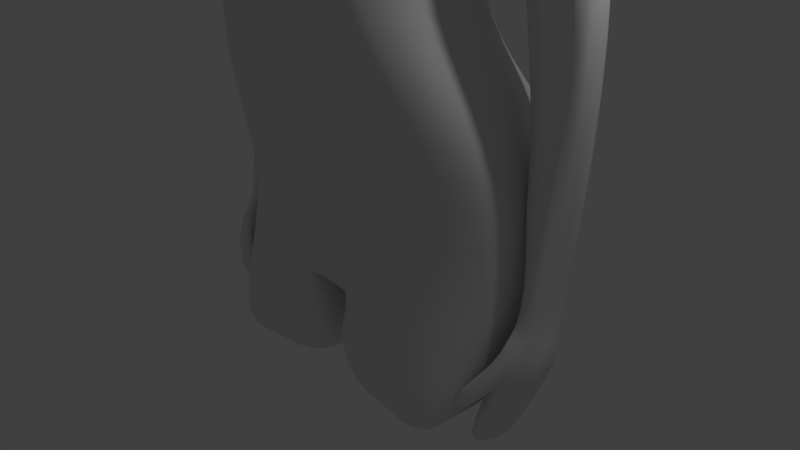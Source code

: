 # Source: female.blend  (saved by Blender 2.79.0; exported with 4.5.12 LTS)
import bpy
from mathutils import Matrix  # noqa: F401  (used for matrix-valued properties, if any)

bpy.ops.wm.read_factory_settings(use_empty=True)
scene = bpy.context.scene
scene.name = 'Scene'

# ---- collections
col_collection_1 = bpy.data.collections.new('Collection 1'); scene.collection.children.link(col_collection_1)

# ---- materials (node trees are filled in below, after node groups)
mat_material = bpy.data.materials.new('Material')
mat_material.alpha_threshold = 0.0
mat_material.roughness = 0.5
mat_material.line_color = (0.0, 0.0, 0.0, 1.0)

# ---- material node trees

# ---- world
world_world = bpy.data.worlds.new('World'); scene.world = world_world
world_world.color = (0.05088, 0.05088, 0.05088)
world_world.use_sun_shadow = False
world_world.sun_shadow_jitter_overblur = 0.0
world_world.cycles.sampling_method = 'MANUAL'

# ---- cameras
cam_camera = bpy.data.cameras.new('Camera')
cam_camera.clip_end = 100.0
cam_camera.lens = 35.0
cam_camera.sensor_width = 32.0
cam_camera.sensor_height = 18.0
cam_camera.ortho_scale = 7.314
cam_camera.dof.focus_distance = 0.0

# ---- lights
light_lamp = bpy.data.lights.new('Lamp', 'POINT')
light_lamp.transmission_factor = 0.0
light_lamp.cutoff_distance = 30.0
light_lamp.energy = 100.0
light_lamp.shadow_buffer_clip_start = 1.001
light_lamp.shadow_soft_size = 0.1
light_lamp.shadow_maximum_resolution = 0.006
light_lamp.use_absolute_resolution = True

# ---- meshes
me_cube = bpy.data.meshes.new('Cube')
me_cube.from_pydata([(0.4925, 0.57, -0.4813), (0.2544, -0.718, -1.008), (0.4646, 0.6615, 0.6922), (0.4501, -0.6185, 0.7206), (0.5516, -0.002125, -0.5378), (0.0, 0.6664, -0.56), (0.546, 0.7544, 0.05436), (0.0, -0.9415, -1.12), (0.5368, 0.0449, 0.807), (0.0, 0.7074, 0.7764), (0.0, -0.7087, 0.8124), (0.0, 0.9573, 0.01017), (0.7523, -2.98e-07, 0.0), (0.0, 0.05412, 0.997), (1.429, 0.4362, -2.554), (1.956, 0.5127, -2.021), (1.783, -0.2324, -2.177), (2.081, 0.1899, -1.979), (0.0, 1.05, -2.376), (0.0, -0.7796, -2.405), (0.7079, 0.5712, -1.841), (1.365, -0.2905, -2.741), (1.472, 0.1169, -2.55), (0.0, 0.996, -3.049), (0.0, -0.8667, -3.049), (1.469, 0.6206, -6.286), (0.7079, 0.1109, -1.679), (0.0, 0.8626, -1.984), (0.7079, -0.3485, -2.062), (0.0, -0.6402, -1.987), (0.3215, 0.3134, -1.095), (0.2803, -0.2755, -1.24), (0.4063, 0.0008574, -1.041), (0.0, 0.4621, -1.104), (0.0, -0.3311, -1.24), (0.3883, 0.4989, -1.442), (0.4063, -0.03512, -1.481), (0.0, 0.7373, -1.528), (0.2803, -0.3311, -1.46), (0.0, -0.3311, -1.46), (0.3668, -0.1027, -0.8983), (0.1911, -0.5172, -1.026), (0.0, -0.5728, -1.049), (0.3299, 0.3946, -0.8536), (0.0, 0.5415, -0.8489), (0.5394, 0.6636, -0.3), (0.4574, -0.7494, -0.5127), (0.0, 0.7864, -0.35), (0.0, -1.032, -0.5481), (0.6808, -0.03883, -0.3361), (0.4973, -0.1777, -0.6723), (0.5397, 0.3122, -0.5012), (0.5355, 0.3948, 0.7807), (0.6959, 0.4314, 0.05529), (0.0, 0.4004, 0.9593), (2.054, 0.3437, -1.991), (1.453, 0.2554, -2.518), (0.0, 0.8887, -6.128), (0.7079, 0.3691, -1.67), (0.3636, 0.194, -1.068), (0.4058, 0.3295, -1.481), (0.3565, 0.1276, -0.8725), (0.6186, 0.3639, -0.3132), (0.5466, 0.7523, 0.4028), (0.5096, -0.7033, 0.407), (0.0, 0.9504, 0.3874), (0.0, -0.9338, 0.4394), (0.7163, 0.04489, 0.4578), (0.6915, 0.4285, 0.4438), (0.4675, -0.4851, -0.8148), (0.3369, -0.7654, -0.9601), (0.5189, -0.2389, 0.7981), (0.485, -0.4654, 0.7615), (0.7045, -0.291, 0.002099), (0.6476, -0.5656, -0.01315), (0.0, -0.2467, 0.9844), (0.0, -0.5025, 0.922), (2.07, 0.05552, -1.997), (2.001, -0.04637, -2.083), (1.492, 0.0004655, -2.52), (1.455, -0.1181, -2.594), (1.589, 0.1099, -6.15), (1.589, -0.4678, -6.15), (0.7079, -0.1948, -1.947), (0.7079, -0.1063, -1.85), (0.353, -0.1099, -1.115), (0.3336, -0.2269, -1.166), (0.3336, -0.2236, -1.46), (0.353, -0.1426, -1.481), (0.285, -0.3778, -1.004), (0.3547, -0.2682, -0.9735), (0.6647, -0.3338, -0.3985), (0.6306, -0.6287, -0.4609), (0.6633, -0.2483, 0.4378), (0.601, -0.5031, 0.4186), (0.5059, 0.7156, 0.5632), (0.4922, -0.6743, 0.5944), (0.0, 0.8683, 0.5784), (0.0, -0.8478, 0.6441), (0.6469, 0.04833, 0.6503), (0.6278, 0.4113, 0.6246), (0.625, -0.2465, 0.6428), (0.5723, -0.489, 0.6151), (0.0, -0.979, 0.2457), (0.7664, -3.576e-07, 0.25), (0.7139, 0.4338, 0.251), (0.5587, 0.761, 0.2305), (0.4883, -0.7548, 0.1079), (0.0, 0.974, 0.1973), (0.6875, -0.2738, 0.2254), (0.6215, -0.5369, 0.2083), (0.5509, 0.7199, -0.1216), (0.4967, -0.7997, -0.2639), (0.0, 0.887, -0.1691), (0.04083, -0.9958, -0.03164), (0.7084, -0.01941, -0.1681), (0.7006, 0.4182, -0.1189), (0.6905, -0.312, -0.2027), (0.6644, -0.4773, -0.2261), (0.0, -0.963, -0.8393), (0.4908, -0.05423, -0.7186), (0.367, 0.4297, -0.6217), (0.0, 0.5289, -0.6776), (0.3739, -0.8734, -0.7712), (0.5749, -0.1082, -0.5042), (0.439, 0.2245, -0.6834), (0.6067, -0.4094, -0.6067), (0.5211, -0.7236, -0.7189), (0.3519, 0.6307, -0.4963), (0.1759, 0.6485, -0.5282), (0.2016, -0.8858, -1.108), (0.04957, -0.9572, -1.119), (0.3349, 0.6935, 0.7199), (0.1767, 0.7088, 0.7521), (0.3376, -0.6591, 0.7594), (0.1815, -0.6944, 0.7959), (0.3552, 0.8857, 0.03776), (0.1776, 0.9429, 0.01888), (0.4421, -0.7189, 0.01787), (0.1839, 0.04803, 0.9692), (0.3794, 0.04514, 0.9056), (1.724, 0.6194, -2.07), (1.248, 0.7861, -2.312), (1.311, -0.4755, -2.339), (1.085, -0.5991, -2.514), (1.376, 0.7166, -2.468), (0.8522, 1.026, -2.889), (1.099, -0.5682, -2.889), (0.8522, -0.8667, -2.889), (0.0, -0.9838, -7.517), (1.818, 0.1243, -7.517), (0.4632, 0.6231, -1.99), (0.2421, 0.9405, -1.925), (0.2333, -0.6328, -1.987), (0.4559, -0.453, -2.022), (0.2433, 0.3414, -1.065), (0.1155, 0.392, -1.102), (0.2031, -0.3311, -1.24), (0.1259, -0.3311, -1.24), (0.3099, 0.6372, -1.485), (0.1802, 0.7063, -1.519), (0.1259, -0.3311, -1.46), (0.2031, -0.3311, -1.46), (0.2705, 0.4381, -0.8474), (0.1596, 0.4981, -0.8481), (0.154, -0.5728, -1.049), (0.1596, -0.4903, -1.023), (0.2944, -0.9625, -0.537), (0.1494, -1.01, -0.5449), (0.3949, 0.7641, -0.3102), (0.1975, 0.7752, -0.3301), (1.589, -0.2907, -6.15), (1.589, -0.1655, -6.15), (0.1979, 0.401, 0.9253), (0.3775, 0.3972, 0.864), (0.3629, -0.841, 0.4147), (0.184, -0.9016, 0.4293), (0.3571, 0.8696, 0.3908), (0.1788, 0.9212, 0.3885), (1.091, -0.5064, -7.517), (1.589, 0.4306, -6.15), (0.8685, -0.5763, -7.517), (0.0, -0.8901, -6.15), (0.1943, -0.2468, 0.9556), (0.3675, -0.2413, 0.8943), (0.1854, -0.4943, 0.8971), (0.3484, -0.4758, 0.8442), (0.3321, 0.8118, 0.558), (0.1663, 0.8491, 0.5686), (0.3557, -0.7695, 0.6081), (0.1731, -0.8241, 0.6315), (0.383, -0.9149, 0.1809), (0.1618, -0.9713, 0.1817), (0.3609, 0.8881, 0.2155), (0.1805, 0.9421, 0.2044), (0.3751, 0.8317, -0.1362), (0.1875, 0.8659, -0.1556), (0.2908, -0.9131, -0.2751), (0.17, -0.9994, -0.2778), (0.2499, -0.9151, -0.827), (0.1254, -0.9502, -0.8366), (0.3013, 0.4749, -0.6254), (0.175, 0.5019, -0.6515), (0.0, -0.9838, -0.9932), (0.5503, -0.6237, -0.0195), (0.5465, -0.689, -0.4868), (0.5031, -0.7665, 0.2527), (0.0, -0.9829, 0.3322), (0.5723, -0.7087, -0.2507), (0.4458, -0.8179, -0.7488), (0.2521, -0.9166, -0.9599), (0.1314, -0.9741, -1.0), (0.3729, -0.891, 0.3091), (0.1877, -0.9575, 0.3218), (0.1046, -0.8581, -0.02382), (0.0, -1.032, -0.4481), (0.1216, -1.044, -0.4595), (0.1223, -0.9928, -0.2617), (0.0, -1.039, 0.005741), (0.0, -1.016, 0.1475), (0.0, -1.065, -0.1098), (0.06436, -0.9908, 0.126), (0.06041, -1.016, -0.1254), (0.0, -1.149, -0.228), (0.1331, -0.9689, 0.1539), (0.08012, -1.183, -0.4026), (0.04674, -1.138, -0.2905), (0.0, -0.9751, -0.9621), (0.3583, -0.856, -0.5248), (0.2975, -0.8733, -0.8841), (0.1597, -0.9748, -0.4114), (0.13, -0.9656, -0.9601), (0.1487, -0.9977, -0.3465), (0.0, -1.185, -0.2659), (0.05519, -1.159, -0.2924), (0.06026, -1.027, -0.4763), (0.0, -1.051, -0.4797), (0.05505, -1.203, -0.4041), (0.0, -1.217, -0.3302), (0.0, -1.233, -0.4213), (0.06781, -1.192, -0.3624), (0.0, -1.009, 0.1868), (0.08348, -1.033, -0.2767), (0.1095, -1.147, -0.4124), (0.08, -0.9276, -0.03317), (0.09742, -0.9592, -0.08005), (0.02908, -1.161, -0.4388), (0.0, -1.137, -0.4697), (0.1151, -1.07, -0.3006), (0.08849, -1.133, -0.3099), (0.1288, -1.096, -0.382), (0.1453, -1.03, -0.4131), (0.1433, -1.015, -0.3661), (0.09873, -1.153, -0.3404), (0.1, -1.16, -0.3852), (0.1355, -1.009, -0.3144), (0.1347, -1.084, -0.3542), (0.08412, -1.08, -0.3152), (0.1125, -0.9867, -0.3133), (0.02588, -0.9708, -0.321), (0.01088, -1.081, -0.2853), (0.6946, -0.02912, -0.2521), (0.6596, 0.391, -0.2161), (0.6843, -0.3229, -0.3006), (0.6257, -0.6166, -0.3491), (0.5452, 0.6918, -0.2108), (0.4721, -0.7811, -0.3883), (5.96e-08, 0.8435, -0.2596), (0.2519, -0.9628, -0.2765), (0.385, 0.8047, -0.2232), (0.1925, 0.8274, -0.2429), (0.5886, -0.6989, -0.3687), (0.1264, -0.9187, -0.132), (0.0, -1.094, -0.1553), (0.05139, -1.077, -0.2079), (0.1034, -0.9743, -0.1784), (0.4225, -0.817, -0.1684), (0.4497, -0.8013, 0.06508), (0.1655, -0.8692, -0.06925), (0.3508, -0.8685, 0.1041), (0.2234, -0.916, 0.1098), (0.3195, -0.8659, -0.1494), (0.4022, -0.8172, 0.06056), (0.1668, -0.7965, -0.03572), (0.1143, -0.8096, -0.03988), (0.357, -0.8247, -0.03343), (0.2903, -0.8763, 0.07952), (0.1829, -0.849, 0.02828), (0.2579, -0.8693, -0.04758), (0.4901, -0.6627, -0.008478), (0.4133, -0.8155, 0.05696), (0.3978, -0.8101, -0.1151), (0.2964, -0.8484, -0.1087), (0.3151, -0.8825, 0.08675), (0.1969, -0.8776, 0.08335), (0.09935, -0.8656, -0.01975), (0.1768, -0.8284, -0.0532), (0.4351, -0.7097, 0.01906), (0.3477, -0.7787, 0.03931), (0.1702, -0.8055, -0.0008689), (0.1331, -0.8058, -0.03439), (0.3879, -0.8258, -0.03169), (0.2577, -0.8334, 0.05531), (0.1726, -0.8167, 0.03476), (0.2521, -0.8802, -0.02473), (0.4134, -0.7345, -0.001096), (0.3437, -0.7775, 0.03098), (0.1773, -0.7996, -0.02532), (0.1504, -0.8048, -0.03199), (0.3439, -0.6995, -0.02675), (0.3465, -0.7117, 0.04112), (0.3411, -0.7653, -0.03689), (0.3999, -0.6687, 0.00905), (0.2557, -0.8229, 0.0459), (0.1805, -0.8161, 0.02725), (0.2514, -0.8035, -0.04392), (0.3997, -0.7145, -0.001096), (0.3437, -0.7575, 0.03098), (0.1773, -0.7796, -0.02532), (0.1453, -0.783, -0.02038), (0.1801, -0.7846, 0.004507), (0.1363, -0.7833, -0.01808), (0.3411, -0.7453, -0.03689), (0.2557, -0.8029, 0.0459), (0.1812, -0.7961, 0.03582), (0.2514, -0.7835, -0.04392), (0.1828, -0.7388, 0.01465), (0.1801, -0.7337, -0.01517), (0.2584, -0.757, 0.05605), (0.1839, -0.7503, 0.04596), (0.2542, -0.7377, -0.03378), (0.395, -0.7391, 0.0829), (0.3854, -0.8079, -0.07845), (0.2849, -0.8525, -0.07332), (0.1836, -0.7871, 0.1001), (0.17, -0.813, -0.0386), (0.4232, -0.6822, -0.002968), (0.2972, -0.8059, 0.1081), (0.09826, -0.8383, -0.01704), (0.3947, -0.8263, -0.02799), (0.1834, -0.7993, -0.01231), (0.2835, -0.8766, -0.03557), (0.1237, -0.8077, -0.03713), (0.4487, -0.6983, 0.01963), (0.392, -0.8003, 0.05137), (0.2837, -0.8663, 0.06181), (0.186, -0.8313, 0.03787), (0.2859, -0.6453, -0.04501), (0.2859, -0.6865, -0.08629), (0.2859, -0.7137, -0.09756), (0.2859, -0.7429, -0.1014), (0.2859, -0.7721, -0.09756), (0.2859, -0.7993, -0.08629), (0.2859, -0.8227, -0.06837), (0.2859, -0.8406, -0.04501), (0.2859, -0.8519, -0.0178), (0.2859, -0.8557, 0.01139), (0.3005, -0.634, -0.01389), (0.3141, -0.6453, -0.03745), (0.3258, -0.6632, -0.05768), (0.3347, -0.6865, -0.07321), (0.3404, -0.7137, -0.08296), (0.3423, -0.7429, -0.08629), (0.3404, -0.7721, -0.08296), (0.3347, -0.7993, -0.07321), (0.3258, -0.8227, -0.05768), (0.3141, -0.8406, -0.03745), (0.3005, -0.8519, -0.01389), (0.3112, -0.634, -0.003204), (0.3347, -0.6453, -0.01681), (0.3549, -0.6632, -0.02849), (0.3705, -0.6865, -0.03745), (0.3802, -0.7137, -0.04308), (0.3836, -0.7429, -0.04501), (0.3802, -0.7721, -0.04308), (0.3705, -0.7993, -0.03745), (0.3549, -0.8227, -0.02849), (0.3347, -0.8406, -0.01681), (0.3112, -0.8519, -0.003204), (0.3151, -0.634, 0.01139), (0.3423, -0.6453, 0.01139), (0.3656, -0.6632, 0.01139), (0.3836, -0.6865, 0.01139), (0.3948, -0.7137, 0.01139), (0.3987, -0.7429, 0.01139), (0.3948, -0.7721, 0.01139), (0.3836, -0.7993, 0.01139), (0.3656, -0.8227, 0.01139), (0.3423, -0.8406, 0.01139), (0.3151, -0.8519, 0.01139), (0.3112, -0.634, 0.02599), (0.3347, -0.6453, 0.03959), (0.3549, -0.6632, 0.05127), (0.3705, -0.6865, 0.06024), (0.3802, -0.7137, 0.06587), (0.3836, -0.7429, 0.06779), (0.3802, -0.7721, 0.06587), (0.3705, -0.7993, 0.06024), (0.3549, -0.8227, 0.05127), (0.3347, -0.8406, 0.03959), (0.3112, -0.8519, 0.02599), (0.3005, -0.634, 0.03668), (0.3141, -0.6453, 0.06024), (0.3258, -0.6632, 0.08047), (0.3347, -0.6865, 0.09599), (0.3404, -0.7137, 0.1057), (0.3423, -0.7429, 0.1091), (0.3404, -0.7721, 0.1057), (0.3347, -0.7993, 0.09599), (0.3258, -0.8227, 0.08047), (0.3141, -0.8406, 0.06024), (0.3005, -0.8519, 0.03668), (0.2859, -0.634, 0.04059), (0.2859, -0.6453, 0.06779), (0.2859, -0.6632, 0.09115), (0.2859, -0.6865, 0.1091), (0.2859, -0.7137, 0.1203), (0.2859, -0.7429, 0.1242), (0.2859, -0.7721, 0.1203), (0.2859, -0.7993, 0.1091), (0.2859, -0.8227, 0.09115), (0.2859, -0.8406, 0.06779), (0.2859, -0.8519, 0.04059), (0.2713, -0.634, 0.03668), (0.2577, -0.6453, 0.06024), (0.246, -0.6632, 0.08047), (0.237, -0.6865, 0.09599), (0.2314, -0.7137, 0.1057), (0.2295, -0.7429, 0.1091), (0.2314, -0.7721, 0.1057), (0.237, -0.7993, 0.09599), (0.246, -0.8227, 0.08047), (0.2577, -0.8406, 0.06024), (0.2713, -0.8519, 0.03668), (0.2606, -0.634, 0.02599), (0.237, -0.6453, 0.03959), (0.2168, -0.6632, 0.05127), (0.2013, -0.6865, 0.06024), (0.1915, -0.7137, 0.06587), (0.1882, -0.7429, 0.06779), (0.1915, -0.7721, 0.06587), (0.2013, -0.7993, 0.06024), (0.2168, -0.8227, 0.05127), (0.237, -0.8406, 0.03959), (0.2606, -0.8519, 0.02599), (0.2567, -0.634, 0.01139), (0.2295, -0.6453, 0.01139), (0.2061, -0.6632, 0.01139), (0.1882, -0.6865, 0.01139), (0.1769, -0.7137, 0.01139), (0.1731, -0.7429, 0.01139), (0.1769, -0.7721, 0.01139), (0.1882, -0.7993, 0.01139), (0.2061, -0.8227, 0.01139), (0.2295, -0.8406, 0.01139), (0.2567, -0.8519, 0.01139), (0.2606, -0.634, -0.003204), (0.237, -0.6453, -0.01681), (0.2168, -0.6632, -0.02849), (0.2013, -0.6865, -0.03745), (0.1915, -0.7137, -0.04308), (0.1882, -0.7429, -0.04501), (0.1915, -0.7721, -0.04308), (0.2013, -0.7993, -0.03745), (0.2168, -0.8227, -0.02849), (0.237, -0.8406, -0.01681), (0.2606, -0.8519, -0.003204), (0.2713, -0.634, -0.01389), (0.2577, -0.6453, -0.03745), (0.246, -0.6632, -0.05768), (0.237, -0.6865, -0.07321), (0.2314, -0.7137, -0.08296), (0.2295, -0.7429, -0.08629), (0.2314, -0.7721, -0.08296), (0.237, -0.7993, -0.07321), (0.246, -0.8227, -0.05768), (0.2577, -0.8406, -0.03745), (0.2713, -0.8519, -0.01389), (0.2859, -0.6301, 0.01139), (0.2859, -0.634, -0.0178), (0.2859, -0.6632, -0.06837), (1.345, 0.1903, -3.499), (1.026, -0.4805, -3.499), (1.345, -0.1113, -3.499), (0.0, 0.7918, -3.499), (0.0, -1.025, -3.499), (1.345, 0.005701, -3.499), (1.345, -0.2344, -3.499), (1.193, -0.3574, -3.499), (1.15, 0.4463, -3.499), (0.9122, 0.7918, -3.499), (0.8243, -0.7083, -3.499), (0.3744, -1.025, -3.499), (1.19, 0.8066, -6.023), (0.8485, 0.9793, -6.008), (1.355, -0.705, -6.15), (1.122, -0.8554, -6.15), (1.736, 0.734, -7.378), (1.848, 0.3737, -7.517), (1.79, 0.5139, -7.517), (1.329, -0.337, -7.517), (1.803, -0.07308, -7.517), (0.0, 1.136, -7.198), (1.075, -0.8295, -5.216), (1.077, -0.1324, -5.216), (1.077, -0.2743, -5.216), (1.077, 0.0414, -5.216), (0.8276, -1.099, -5.216), (0.5798, -1.099, -5.216), (0.0, -1.242, -5.216), (1.077, -0.3902, -5.216), (0.0, 0.6668, -5.216), (0.6023, 0.6668, -5.216), (0.8208, 0.4021, -5.216), (1.075, -0.5686, -5.216), (2.143, 0.08111, -5.142), (2.12, 0.07202, -4.968), (2.21, 0.323, -5.158), (2.225, 0.1765, -5.173), (2.191, 0.4049, -5.143), (1.666, 0.6427, -5.124), (1.497, 0.2278, -5.112), (1.695, 0.2418, -5.114), (1.508, 0.5264, -5.056), (1.462, 0.4434, -5.041), (2.211, 0.1138, -5.164), (1.453, 0.3328, -5.055), (2.122, 0.5998, -4.969), (1.847, 0.7302, -5.075), (1.703, -0.2822, -2.676), (1.864, -0.007822, -4.915), (1.976, -0.2887, -8.202), (1.909, -0.2447, -7.994), (2.192, -0.2246, -8.228), (2.128, -0.3008, -8.233), (2.287, -0.1475, -8.228), (1.785, 0.4283, -8.691), (1.652, 0.3105, -8.677), (1.926, 0.3121, -8.249), (1.739, 0.4613, -8.656), (1.705, 0.451, -8.642), (2.057, -0.3318, -8.218), (1.672, 0.3996, -8.646), (2.278, 0.04907, -8.185), (2.158, 0.2959, -8.246), (1.914, -0.05599, -7.972), (1.728, 0.2971, -7.102), (1.745, 0.3551, -7.103), (1.788, 0.3935, -7.116), (2.111, 0.08388, -7.124), (2.062, 0.01192, -7.084), (1.735, 0.09081, -7.021), (1.854, 0.01544, -6.984), (1.708, 0.1857, -7.092), (2.007, -0.02261, -7.008), (2.218, 0.2085, -7.163), (2.187, 0.2854, -7.146), (1.861, 0.4107, -7.133), (2.135, 0.1472, -7.141), (2.149, 0.3718, -7.102), (2.01, 0.4836, -7.136), (1.987, 0.14, -3.53), (1.356, 0.3006, -3.846), (1.374, 0.4382, -3.874), (1.418, -0.0884, -3.873), (1.398, -0.001831, -3.907), (1.991, 0.235, -3.523), (1.36, 0.1919, -3.839), (1.93, 0.06569, -3.574), (1.383, 0.09046, -3.852), (1.409, 0.6219, -3.771), (1.828, -0.08604, -3.592), (1.691, 0.5787, -3.439), (1.881, 0.466, -3.537), (1.951, 0.3447, -3.525), (1.668, -0.1327, -3.714), (2.142, 0.2179, -4.419), (1.546, 0.4718, -4.638), (1.569, 0.09334, -4.667), (2.092, 0.1583, -4.441), (1.627, 0.6042, -4.548), (2.015, 0.02517, -4.388), (1.876, 0.566, -4.309), (2.04, 0.4784, -4.417), (1.849, -0.01962, -4.458), (1.507, 0.3573, -4.614), (1.646, 0.05188, -4.631), (2.142, 0.292, -4.417), (1.503, 0.2646, -4.609), (1.527, 0.1715, -4.622), (2.095, 0.3782, -4.414), (1.666, 0.3499, -6.256), (1.679, 0.4243, -6.257), (2.164, 0.1417, -6.297), (1.889, 0.07071, -6.12), (1.67, 0.2446, -6.266), (2.071, 0.07503, -6.157), (2.202, 0.3649, -6.317), (2.154, 0.4944, -6.239), (1.72, 0.4758, -6.274), (2.111, 0.08938, -6.265), (1.758, 0.1947, -6.226), (2.226, 0.29, -6.328), (1.82, 0.5245, -6.315), (2.184, 0.2006, -6.313), (1.973, 0.6009, -6.303), (1.518, -0.3647, -9.341), (1.507, -0.3284, -9.342), (1.607, -0.2438, -9.333), (1.57, -0.356, -9.336), (1.654, -0.1417, -9.329), (1.664, 0.3725, -9.364), (1.62, 0.3174, -9.373), (1.494, 0.1041, -9.343), (1.651, 0.391, -9.367), (1.638, 0.3705, -9.37), (1.541, -0.3959, -9.339), (1.623, 0.3098, -9.373), (1.659, 0.08581, -9.324), (1.687, 0.2431, -9.326), (1.481, -0.1309, -9.344), (1.988, 0.3446, -7.927), (2.027, -0.1531, -7.899), (1.917, 0.1963, -7.917), (2.097, 0.0678, -7.912), (2.04, 0.3297, -7.943), (2.108, 0.02478, -7.909), (2.108, 0.285, -7.916), (1.914, 0.3111, -7.922), (1.95, 0.338, -7.92), (2.066, -0.04143, -7.905), (1.782, 0.1357, -7.837), (1.891, 0.2638, -7.935), (1.921, -0.06728, -7.838), (2.125, 0.0703, -7.911), (2.139, 0.2019, -7.97), (1.933, -0.2149, -7.896), (1.979, -0.401, -8.252), (1.921, -0.3827, -8.211), (1.98, -0.4234, -8.305), (2.052, -0.09967, -7.855), (1.857, -0.158, -7.908), (1.581, -0.3459, -8.667), (1.555, -0.594, -8.719), (1.629, -0.3947, -8.556), (1.679, -0.3099, -8.681), (1.495, -0.5157, -8.508), (1.7, -0.5486, -8.689), (0.1488, -0.2234, -9.184), (0.0, -0.1413, -7.936), (1.637, -0.5567, -9.196), (1.637, -0.8901, -9.196), (0.0, -0.3744, -7.95), (1.637, 0.6099, -9.196), (1.637, 0.1099, -9.196), (0.0, -0.6586, -8.027), (1.637, -0.2234, -9.196), (0.1488, 0.6099, -9.184), (0.0, 0.4961, -7.916), (0.0, 0.06507, -7.902), (1.637, 0.7664, -9.274), (0.0, 0.7958, -7.577), (0.1488, 0.1099, -9.184), (0.4033, -0.8901, -8.704), (0.3049, 0.7664, -9.143), (0.1488, -0.5567, -9.184), (0.8516, 0.7664, -9.055), (0.8516, -0.8901, -8.836), (0.8516, 0.1099, -9.085), (0.8516, 0.6099, -9.085), (0.8516, -0.2234, -9.085), (0.8516, -0.5567, -9.085), (0.04889, -0.2234, -8.213), (-0.04944, 0.5433, -8.213), (0.04889, 0.1099, -8.213), (0.04889, -0.5799, -8.213), (0.04889, 0.5179, -8.68), (0.04889, -0.5567, -8.213), (0.3157, -0.2234, -7.678), (0.3157, 0.5433, -7.678), (0.3157, 0.1099, -7.678), (0.1916, -0.6093, -7.977), (0.2843, 0.9873, -7.758), (0.3157, -0.5567, -7.678), (0.8516, -0.3901, -9.085), (0.8516, -0.05672, -9.085), (0.8516, 0.3599, -9.085), (1.374, 1.368, -7.358), (0.9636, 1.656, -7.392), (1.623, 1.099, -7.365), (0.9927, 1.385, -6.51), (0.336, 1.544, -6.578), (1.545, 1.01, -6.703), (1.35, 1.246, -6.611), (0.933, 0.9285, -8.952), (0.2822, 0.9285, -9.039), (0.2014, 1.571, -7.792), (0.3052, 1.694, -7.355), (1.718, 0.9285, -8.964), (0.3866, 1.355, -7.987), (0.1303, 0.9285, -8.669), (1.263, 1.388, -7.979), (0.784, 1.393, -8.026), (1.534, 1.234, -7.937), (1.417, 1.366, -7.709), (0.3346, 0.08221, -7.901), (0.3346, 0.502, -7.901), (0.3346, 0.2768, -7.901), (0.2808, -0.2141, -8.018), (0.2875, 0.7269, -8.032), (0.3346, -0.1124, -7.901), (1.463, 0.9588, -8.296), (0.3478, 0.9208, -8.167), (1.046, 0.9952, -8.321), (0.5952, 0.9362, -8.285), (1.657, 0.7798, -8.246), (1.138, 0.1159, -4.357), (0.4042, -1.206, -4.441), (0.0, 0.7293, -4.357), (0.9122, 0.4242, -4.357), (1.061, -0.463, -4.357), (0.9778, -0.655, -4.357), (1.138, -0.06334, -4.357), (1.138, -0.1928, -4.357), (0.7531, -1.047, -4.441), (0.0, -1.277, -4.441), (1.138, -0.3123, -4.357), (0.6843, 0.7293, -4.357)], [], [(102, 72, 3, 96), (194, 137, 11, 108), (170, 129, 5, 47), (230, 198, 217, 232), (190, 135, 10, 98), (118, 74, 112, 208), (116, 53, 12, 115), (100, 52, 8, 99), (185, 76, 10, 135), (173, 54, 13, 139), (83, 28, 16, 78), (58, 26, 17, 55), (586, 530, 516, 584), (586, 578, 522, 530), (153, 29, 19, 144), (151, 20, 15, 141), (171, 82, 500, 501), (494, 493, 693, 690), (144, 19, 24, 148), (527, 583, 590, 519), (61, 40, 32, 59), (165, 42, 34, 158), (89, 41, 31, 86), (152, 27, 37, 160), (155, 30, 35, 159), (158, 34, 39, 161), (59, 32, 36, 60), (86, 31, 38, 87), (154, 28, 38, 162), (163, 43, 30, 155), (58, 20, 35, 60), (84, 26, 36, 88), (201, 121, 43, 163), (70, 1, 41, 89), (131, 7, 42, 165), (125, 120, 40, 61), (51, 62, 49, 4), (209, 205, 46, 123), (200, 168, 48, 119), (270, 170, 47, 267), (124, 50, 40, 120), (0, 45, 62, 51), (121, 125, 61, 43), (26, 58, 60, 36), (30, 59, 60, 35), (43, 61, 59, 30), (579, 581, 515, 525), (180, 81, 498, 499), (20, 58, 55, 15), (133, 9, 54, 173), (95, 2, 52, 100), (111, 6, 53, 116), (106, 63, 68, 105), (105, 68, 67, 104), (213, 176, 66, 207), (188, 178, 65, 97), (204, 74, 64, 206), (104, 67, 93, 109), (109, 93, 94, 110), (124, 49, 91, 126), (126, 91, 92, 127), (50, 69, 90, 40), (69, 70, 89, 90), (28, 83, 87, 38), (83, 84, 88, 87), (32, 85, 88, 36), (85, 86, 87, 88), (40, 90, 85, 32), (90, 89, 86, 85), (682, 661, 696, 699), (80, 21, 482, 488), (524, 585, 577, 523), (517, 587, 576, 518), (26, 84, 77, 17), (84, 83, 78, 77), (139, 13, 75, 183), (183, 75, 76, 185), (115, 12, 73, 117), (117, 73, 74, 118), (99, 8, 71, 101), (101, 71, 72, 102), (93, 101, 102, 94), (67, 99, 101, 93), (133, 188, 97, 9), (63, 95, 100, 68), (68, 100, 99, 67), (176, 190, 98, 66), (94, 102, 96, 64), (73, 109, 110, 74), (12, 104, 109, 73), (127, 130, 1, 70), (244, 224, 221, 114), (53, 105, 104, 12), (6, 106, 105, 53), (178, 194, 108, 65), (263, 117, 118, 264), (261, 115, 117, 263), (265, 111, 116, 262), (137, 196, 113, 11), (262, 116, 115, 261), (271, 208, 112, 266), (272, 217, 198, 268), (69, 126, 127, 70), (50, 124, 126, 69), (0, 51, 125, 121), (49, 124, 120, 4), (231, 200, 119, 227), (209, 210, 130, 127), (51, 4, 120, 125), (128, 0, 121, 201), (5, 129, 202, 122), (129, 128, 201, 202), (191, 212, 213, 192), (114, 221, 219, 218), (331, 337, 286, 282), (230, 168, 167, 228), (6, 111, 195, 136), (136, 195, 196, 137), (63, 106, 193, 177), (177, 193, 194, 178), (344, 345, 302, 298), (332, 336, 138, 285), (64, 96, 189, 175), (175, 189, 190, 176), (2, 95, 187, 132), (132, 187, 188, 133), (71, 184, 186, 72), (184, 183, 185, 186), (8, 140, 184, 71), (140, 139, 183, 184), (147, 148, 492, 491), (21, 147, 491, 482), (146, 145, 489, 490), (79, 80, 488, 487), (95, 63, 177, 187), (187, 177, 178, 188), (206, 64, 175, 212), (212, 175, 176, 213), (2, 132, 174, 52), (132, 133, 173, 174), (145, 14, 481, 489), (148, 24, 485, 492), (265, 45, 169, 269), (269, 169, 170, 270), (229, 228, 167, 199), (199, 167, 168, 200), (1, 130, 166, 41), (130, 131, 165, 166), (122, 202, 164, 44), (202, 201, 163, 164), (44, 164, 156, 33), (164, 163, 155, 156), (29, 153, 161, 39), (153, 154, 162, 161), (31, 157, 162, 38), (157, 158, 161, 162), (33, 156, 160, 37), (156, 155, 159, 160), (20, 151, 159, 35), (151, 152, 160, 159), (41, 166, 157, 31), (166, 165, 158, 157), (16, 143, 147, 21, 529), (143, 144, 148, 147), (22, 79, 487, 483), (23, 146, 490, 484), (56, 22, 483, 486), (14, 56, 486, 481), (27, 152, 142, 18), (152, 151, 141, 142), (28, 154, 143, 16), (154, 153, 144, 143), (18, 142, 146, 23), (142, 141, 145, 146), (52, 174, 140, 8), (174, 173, 139, 140), (72, 186, 134, 3), (186, 185, 135, 134), (96, 3, 134, 189), (189, 134, 135, 190), (197, 112, 276, 281), (247, 246, 237, 239), (45, 0, 128, 169), (169, 128, 129, 170), (106, 6, 136, 193), (193, 136, 137, 194), (74, 110, 94, 64), (107, 206, 212, 191), (130, 210, 211, 131), (229, 231, 211, 210), (131, 211, 203, 7), (264, 118, 208, 271), (204, 276, 112, 74), (192, 213, 207, 103), (127, 92, 205, 209), (225, 234, 240, 237), (268, 198, 46, 266), (224, 241, 219, 221), (216, 235, 230, 232), (226, 234, 253, 249), (214, 197, 281, 278), (274, 222, 220, 273), (234, 226, 223, 233), (114, 218, 220, 222), (275, 245, 222, 274), (245, 244, 114, 222), (234, 233, 238, 240), (216, 232, 252, 251), (199, 200, 231, 229), (123, 46, 228, 229), (198, 230, 228, 46), (211, 231, 227, 203), (258, 257, 260, 259), (123, 229, 210, 209), (237, 240, 238, 239), (235, 236, 215, 48), (243, 225, 237, 246), (246, 235, 259, 260), (217, 242, 248, 255), (107, 277, 204, 206), (272, 214, 245, 275), (234, 225, 254, 253), (192, 103, 241, 224), (236, 235, 246, 247), (334, 338, 284, 287), (256, 248, 249, 253), (250, 256, 253, 254), (251, 252, 256, 250), (252, 255, 248, 256), (225, 243, 250, 254), (232, 217, 255, 252), (243, 216, 251, 250), (242, 226, 249, 248), (235, 48, 168, 230), (216, 243, 257, 258), (235, 216, 258, 259), (243, 246, 260, 257), (217, 272, 275, 242), (242, 275, 274, 226), (226, 274, 273, 223), (197, 268, 266, 112), (92, 264, 271, 205), (195, 269, 270, 196), (111, 265, 269, 195), (214, 272, 268, 197), (205, 271, 266, 46), (62, 262, 261, 49), (45, 265, 262, 62), (49, 261, 263, 91), (91, 263, 264, 92), (196, 270, 267, 113), (333, 332, 285, 288), (335, 333, 288, 283), (337, 334, 287, 286), (107, 191, 279, 277), (338, 335, 283, 284), (191, 192, 280, 279), (244, 280, 192, 224), (342, 340, 299, 300), (341, 339, 301, 304), (339, 343, 297, 301), (340, 341, 304, 299), (346, 342, 300, 303), (343, 344, 298, 297), (345, 346, 303, 302), (278, 296, 335, 338), (279, 280, 294, 293), (278, 281, 292, 296), (281, 276, 291, 292), (204, 277, 290, 289), (280, 244, 295, 294), (276, 204, 289, 291), (277, 279, 293, 290), (303, 300, 308, 314), (297, 298, 306, 305), (302, 303, 314, 313), (298, 302, 313, 306), (300, 299, 307, 308), (304, 301, 311, 315), (301, 297, 305, 311), (299, 304, 315, 307), (306, 313, 323, 317), (308, 307, 318, 319), (315, 311, 322, 325), (311, 305, 316, 322), (307, 315, 325, 318), (314, 308, 319, 324), (305, 306, 317, 316), (313, 314, 324, 323), (322, 316, 312, 309), (318, 320, 321, 319), (321, 320, 324, 319), (324, 320, 326, 329), (318, 325, 330, 327), (320, 318, 327, 326), (316, 317, 310, 312), (323, 324, 329, 328), (325, 322, 309, 330), (317, 323, 328, 310), (214, 278, 338, 295), (293, 294, 334, 337), (296, 292, 333, 335), (292, 291, 332, 333), (289, 290, 331, 282), (294, 295, 338, 334), (291, 289, 336, 332), (290, 293, 337, 331), (286, 287, 346, 345), (138, 282, 344, 343), (287, 284, 342, 346), (283, 288, 341, 340), (285, 138, 343, 339), (288, 285, 339, 341), (284, 283, 340, 342), (282, 286, 345, 344), (214, 295, 244, 245), (336, 289, 282, 138), (349, 348, 360, 361), (356, 355, 367), (347, 479, 357, 358), (353, 352, 364, 365), (350, 349, 361, 362), (480, 347, 358, 359), (354, 353, 365, 366), (351, 350, 362, 363), (348, 480, 359, 360), (355, 354, 366, 367), (479, 478, 357), (352, 351, 363, 364), (366, 365, 376, 377), (363, 362, 373, 374), (360, 359, 370, 371), (367, 366, 377, 378), (357, 478, 368), (364, 363, 374, 375), (361, 360, 371, 372), (356, 367, 378), (358, 357, 368, 369), (365, 364, 375, 376), (362, 361, 372, 373), (359, 358, 369, 370), (369, 368, 379, 380), (376, 375, 386, 387), (373, 372, 383, 384), (370, 369, 380, 381), (377, 376, 387, 388), (374, 373, 384, 385), (371, 370, 381, 382), (378, 377, 388, 389), (368, 478, 379), (375, 374, 385, 386), (372, 371, 382, 383), (356, 378, 389), (389, 388, 399, 400), (379, 478, 390), (386, 385, 396, 397), (383, 382, 393, 394), (356, 389, 400), (380, 379, 390, 391), (387, 386, 397, 398), (384, 383, 394, 395), (381, 380, 391, 392), (388, 387, 398, 399), (385, 384, 395, 396), (382, 381, 392, 393), (392, 391, 402, 403), (399, 398, 409, 410), (396, 395, 406, 407), (393, 392, 403, 404), (400, 399, 410, 411), (390, 478, 401), (397, 396, 407, 408), (394, 393, 404, 405), (356, 400, 411), (391, 390, 401, 402), (398, 397, 408, 409), (395, 394, 405, 406), (356, 411, 422), (402, 401, 412, 413), (409, 408, 419, 420), (406, 405, 416, 417), (403, 402, 413, 414), (410, 409, 420, 421), (407, 406, 417, 418), (404, 403, 414, 415), (411, 410, 421, 422), (401, 478, 412), (408, 407, 418, 419), (405, 404, 415, 416), (415, 414, 425, 426), (422, 421, 432, 433), (412, 478, 423), (419, 418, 429, 430), (416, 415, 426, 427), (356, 422, 433), (413, 412, 423, 424), (420, 419, 430, 431), (417, 416, 427, 428), (414, 413, 424, 425), (421, 420, 431, 432), (418, 417, 428, 429), (425, 424, 435, 436), (432, 431, 442, 443), (429, 428, 439, 440), (426, 425, 436, 437), (433, 432, 443, 444), (423, 478, 434), (430, 429, 440, 441), (427, 426, 437, 438), (356, 433, 444), (424, 423, 434, 435), (431, 430, 441, 442), (428, 427, 438, 439), (438, 437, 448, 449), (356, 444, 455), (435, 434, 445, 446), (442, 441, 452, 453), (439, 438, 449, 450), (436, 435, 446, 447), (443, 442, 453, 454), (440, 439, 450, 451), (437, 436, 447, 448), (444, 443, 454, 455), (434, 478, 445), (441, 440, 451, 452), (448, 447, 458, 459), (455, 454, 465, 466), (445, 478, 456), (452, 451, 462, 463), (449, 448, 459, 460), (356, 455, 466), (446, 445, 456, 457), (453, 452, 463, 464), (450, 449, 460, 461), (447, 446, 457, 458), (454, 453, 464, 465), (451, 450, 461, 462), (461, 460, 471, 472), (458, 457, 468, 469), (465, 464, 475, 476), (462, 461, 472, 473), (459, 458, 469, 470), (466, 465, 476, 477), (456, 478, 467), (463, 462, 473, 474), (460, 459, 470, 471), (356, 466, 477), (457, 456, 467, 468), (464, 463, 474, 475), (471, 470, 348, 349), (356, 477, 355), (468, 467, 479, 347), (475, 474, 352, 353), (472, 471, 349, 350), (469, 468, 347, 480), (476, 475, 353, 354), (473, 472, 350, 351), (470, 469, 480, 348), (477, 476, 354, 355), (467, 478, 479), (474, 473, 351, 352), (507, 508, 496, 495), (510, 514, 171, 172), (503, 507, 495, 82), (508, 509, 182, 496), (505, 510, 172, 81), (512, 513, 493, 494), (511, 512, 494, 57), (513, 506, 25, 493), (504, 505, 81, 180), (514, 503, 82, 171), (506, 504, 180, 25), (181, 149, 655, 681, 708, 675, 663), (150, 501, 650, 656), (497, 499, 653, 660, 715), (179, 181, 663, 667), (497, 715, 711, 703, 689), (498, 150, 656, 654), (500, 179, 667, 651), (501, 500, 651, 650), (666, 664, 695, 694), (499, 498, 654, 653), (502, 57, 691, 697), (716, 722, 504, 506), (720, 721, 503, 514), (722, 723, 505, 504), (719, 716, 506, 513), (718, 727, 512, 511), (727, 719, 513, 512), (723, 726, 510, 505), (717, 725, 509, 508), (721, 724, 507, 503), (726, 720, 514, 510), (724, 717, 508, 507), (633, 631, 545, 532), (632, 628, 542, 537), (631, 623, 538, 545), (628, 629, 540, 542), (629, 621, 539, 540), (531, 541, 645, 642), (588, 585, 524, 526), (516, 515, 581, 584), (522, 578, 589, 521), (523, 577, 580, 520), (520, 580, 582, 528), (579, 525, 518, 576), (519, 590, 587, 517), (528, 582, 583, 527), (571, 16, 529, 575), (543, 535, 610, 618), (533, 534, 609, 608), (539, 536, 611, 614), (531, 532, 607, 606), (535, 533, 608, 610), (537, 542, 617, 612), (634, 624, 533, 535), (532, 531, 642, 644), (621, 625, 536, 539), (624, 626, 534, 533), (635, 634, 535, 543), (625, 627, 544, 536), (626, 630, 541, 534), (623, 632, 537, 538), (627, 635, 543, 544), (605, 598, 559, 560), (601, 595, 553, 551), (604, 593, 549, 558), (603, 605, 560, 557), (598, 597, 556, 559), (602, 604, 558, 555), (599, 603, 557, 548), (600, 596, 554, 550), (597, 602, 555, 556), (593, 600, 550, 549), (592, 599, 548, 547), (591, 592, 547, 546), (594, 601, 551, 552), (595, 591, 546, 553), (596, 594, 552, 554), (581, 571, 575, 584), (15, 55, 574, 573), (21, 564, 575, 529), (55, 17, 566, 574), (141, 15, 573, 572), (145, 141, 572, 570), (78, 16, 571, 568), (80, 79, 569, 565), (14, 145, 570, 563), (21, 80, 565, 564), (56, 14, 563, 562), (17, 77, 561, 566), (22, 56, 562, 567), (77, 78, 568, 561), (79, 22, 567, 569), (588, 526, 521, 589), (573, 574, 590, 583), (564, 586, 584, 575), (574, 566, 587, 590), (572, 573, 583, 582), (570, 572, 582, 580), (568, 571, 581, 579), (565, 569, 589, 578), (563, 570, 580, 577), (564, 565, 578, 586), (562, 563, 577, 585), (566, 561, 576, 587), (567, 562, 585, 588), (561, 568, 579, 576), (569, 567, 588, 589), (516, 530, 594, 596), (521, 526, 591, 595), (530, 522, 601, 594), (526, 524, 592, 591), (524, 523, 599, 592), (525, 515, 600, 593), (519, 517, 602, 597), (515, 516, 596, 600), (523, 520, 603, 599), (517, 518, 604, 602), (527, 519, 597, 598), (520, 528, 605, 603), (518, 525, 593, 604), (522, 521, 595, 601), (528, 527, 598, 605), (606, 607, 620, 613, 612), (618, 610, 611, 619), (608, 609, 615, 614), (610, 608, 614, 611), (609, 616, 617, 615), (616, 606, 612, 617), (536, 544, 619, 611), (534, 541, 616, 609), (538, 537, 612, 613), (544, 543, 618, 619), (541, 531, 606, 616), (540, 539, 614, 615), (532, 545, 620, 607), (542, 540, 615, 617), (545, 538, 613, 620), (560, 559, 635, 627), (551, 553, 632, 623), (558, 549, 630, 626), (557, 560, 627, 625), (559, 556, 634, 635), (555, 558, 626, 624), (548, 557, 625, 621), (550, 554, 633, 622), (556, 555, 624, 634), (549, 550, 622, 630), (547, 548, 621, 629), (546, 547, 629, 628), (552, 551, 623, 631), (553, 546, 628, 632), (554, 552, 631, 633), (640, 636, 637, 639), (636, 641, 638, 637), (633, 532, 638, 641), (630, 622, 636, 640), (622, 633, 641, 636), (541, 630, 640, 639), (642, 645, 647, 643), (644, 642, 643, 646), (541, 639, 647, 645), (639, 637, 643, 647), (638, 532, 644, 646), (637, 638, 646, 643), (680, 678, 649, 659), (682, 679, 658, 661), (683, 681, 655, 652), (679, 680, 659, 658), (678, 683, 652, 649), (656, 650, 671, 684, 670), (670, 684, 671, 665, 648), (654, 656, 670, 685, 668), (668, 685, 670, 648, 662), (660, 653, 669, 666), (666, 669, 657, 664), (650, 651, 667, 671), (671, 667, 663, 665), (653, 654, 668, 686, 669), (669, 686, 668, 662, 657), (82, 495, 179, 500), (81, 172, 150, 498), (709, 682, 699, 712), (495, 496, 181, 179), (25, 180, 499, 497), (172, 171, 501, 150), (496, 182, 149, 181), (648, 665, 677, 672), (657, 662, 674, 673), (665, 663, 675, 677), (664, 657, 673, 676), (662, 648, 672, 674), (705, 710, 683, 678), (706, 707, 680, 679), (710, 708, 681, 683), (709, 706, 679, 682), (707, 705, 678, 680), (690, 693, 687, 688), (693, 692, 689, 687), (688, 702, 699, 696, 697), (714, 713, 694, 695), (713, 711, 698, 694), (691, 690, 688, 697), (57, 494, 690, 691), (25, 497, 689, 692), (664, 676, 700, 695), (660, 666, 694, 698), (661, 502, 697, 696), (493, 25, 692, 693), (687, 689, 703, 701), (688, 687, 701, 702), (714, 712, 699, 702), (695, 700, 712, 714), (701, 703, 711, 713), (702, 701, 713, 714), (674, 672, 705, 707), (676, 673, 706, 709), (677, 675, 708, 710), (673, 674, 707, 706), (672, 677, 710, 705), (676, 709, 712, 700), (660, 698, 711, 715), (491, 492, 717, 724), (487, 488, 720, 726), (482, 491, 724, 721), (492, 485, 725, 717), (483, 487, 726, 723), (490, 489, 719, 727), (484, 490, 727, 718), (489, 481, 716, 719), (486, 483, 723, 722), (488, 482, 721, 720), (481, 486, 722, 716)])
me_cube.polygons.foreach_set('use_smooth', [1, 1, 1, 1, 1, 1, 1, 1, 1, 1, 1, 1, 1, 1, 1, 1, 1, 1, 1, 1, 1, 1, 1, 1, 1, 1, 1, 1, 1, 1, 1, 1, 1, 1, 1, 1, 1, 1, 1, 1, 1, 1, 1, 1, 1, 1, 1, 1, 1, 1, 1, 1, 1, 1, 1, 1, 1, 1, 1, 1, 1, 1, 1, 1, 1, 1, 1, 1, 1, 1, 1, 1, 1, 1, 1, 1, 1, 1, 1, 1, 1, 1, 1, 1, 1, 1, 1, 1, 1, 1, 1, 1, 1, 1, 1, 1, 1, 1, 1, 1, 1, 1, 1, 1, 1, 1, 1, 1, 1, 1, 1, 1, 1, 1, 1, 1, 1, 1, 1, 1, 1, 1, 1, 1, 1, 1, 1, 1, 1, 1, 1, 1, 1, 1, 1, 1, 1, 1, 1, 1, 1, 1, 1, 1, 1, 1, 1, 1, 1, 1, 1, 1, 1, 1, 1, 1, 1, 1, 1, 1, 1, 1, 1, 1, 1, 1, 1, 1, 1, 1, 1, 1, 1, 1, 1, 1, 1, 1, 1, 1, 1, 1, 1, 1, 1, 1, 1, 1, 1, 1, 1, 1, 1, 1, 1, 1, 1, 1, 1, 1, 1, 1, 1, 1, 1, 1, 1, 1, 1, 1, 1, 1, 1, 1, 1, 1, 1, 1, 1, 1, 1, 1, 1, 1, 1, 1, 1, 1, 1, 1, 1, 1, 1, 1, 1, 1, 1, 1, 1, 1, 1, 1, 1, 1, 1, 1, 1, 1, 1, 1, 1, 1, 1, 1, 1, 1, 1, 1, 1, 1, 1, 1, 1, 1, 1, 1, 1, 1, 1, 1, 1, 1, 1, 1, 1, 1, 1, 1, 1, 1, 1, 1, 1, 1, 1, 1, 1, 1, 1, 1, 1, 1, 1, 1, 1, 1, 1, 1, 1, 1, 1, 1, 1, 1, 1, 1, 1, 1, 1, 1, 1, 1, 1, 1, 1, 1, 1, 1, 1, 1, 1, 1, 1, 1, 1, 1, 1, 1, 1, 1, 1, 1, 1, 1, 1, 1, 1, 1, 1, 1, 1, 1, 1, 1, 1, 1, 1, 1, 1, 1, 1, 1, 1, 1, 1, 1, 1, 1, 1, 1, 1, 1, 1, 1, 1, 1, 1, 1, 1, 1, 1, 1, 1, 1, 1, 1, 1, 1, 1, 1, 1, 1, 1, 1, 1, 1, 1, 1, 1, 1, 1, 1, 1, 1, 1, 1, 1, 1, 1, 1, 1, 1, 1, 1, 1, 1, 1, 1, 1, 1, 1, 1, 1, 1, 1, 1, 1, 1, 1, 1, 1, 1, 1, 1, 1, 1, 1, 1, 1, 1, 1, 1, 1, 1, 1, 1, 1, 1, 1, 1, 1, 1, 1, 1, 1, 1, 1, 1, 1, 1, 1, 1, 1, 1, 1, 1, 1, 1, 1, 1, 1, 1, 1, 1, 1, 1, 1, 1, 1, 1, 1, 1, 1, 1, 1, 1, 1, 1, 1, 1, 1, 1, 0, 1, 1, 1, 1, 1, 1, 1, 1, 1, 1, 1, 1, 1, 1, 1, 1, 1, 1, 1, 1, 1, 1, 1, 1, 1, 1, 1, 1, 1, 1, 1, 1, 1, 1, 1, 1, 1, 1, 1, 1, 1, 1, 1, 1, 1, 1, 1, 1, 1, 1, 1, 1, 1, 1, 1, 1, 1, 1, 1, 1, 1, 1, 1, 1, 1, 1, 1, 1, 1, 1, 1, 1, 1, 1, 1, 1, 1, 1, 1, 1, 1, 1, 1, 1, 1, 1, 1, 1, 1, 1, 1, 1, 1, 1, 1, 1, 1, 1, 1, 1, 1, 1, 1, 1, 1, 1, 1, 1, 1, 1, 1, 1, 1, 1, 1, 1, 1, 1, 1, 1, 1, 1, 1, 1, 1, 1, 1, 1, 1, 1, 1, 1, 1, 1, 1, 1, 1, 1, 1, 1, 1, 1, 1, 1, 1, 1, 1, 1, 1, 1, 1, 1, 1, 1, 1, 1, 1, 1, 1, 1, 1, 1, 1, 1, 1, 1, 1, 1, 1, 1, 1, 1, 1, 1, 1, 1, 1, 1, 1, 1, 1, 1, 1, 1, 1, 0, 1, 1, 1, 1, 1, 1, 1, 1, 1, 1, 1, 1, 1, 1, 1, 1, 1, 1, 1, 1, 1, 1, 1, 1, 1])
me_cube.materials.append(mat_material)
me_cube.use_remesh_preserve_volume = False
me_cube.use_remesh_preserve_attributes = False
me_cube.use_mirror_vertex_groups = False
me_cube.update()

# ---- objects
ob_cube = bpy.data.objects.new('Cube', me_cube)
ob_lamp = bpy.data.objects.new('Lamp', light_lamp)
ob_camera = bpy.data.objects.new('Camera', cam_camera)

# ---- transforms, parenting, visibility, modifiers, constraints
ob_cube.location = (0.0, 0.1317, 10.01)
ob_cube.scale = (1.271, 1.271, 1.271)
ob_cube.lock_rotations_4d = False
ob_cube.empty_display_type = 'ARROWS'
ob_cube.lineart.crease_threshold = 0.0
_m = ob_cube.modifiers.new('Mirror', 'MIRROR')
_m.use_clip = True
_m = ob_cube.modifiers.new('Subsurf', 'SUBSURF')
_m.uv_smooth = 'NONE'
_m.quality = 2
_m.levels = 2
_m.show_only_control_edges = False
ob_lamp.location = (4.076, 1.005, 5.904)
ob_lamp.rotation_euler = (0.6503, 0.05522, 1.866)
ob_lamp.lock_rotations_4d = False
ob_lamp.empty_display_type = 'ARROWS'
ob_lamp.color = (0.0, 0.0, 0.0, 0.0)
ob_lamp.hide_viewport = True
ob_lamp.lineart.crease_threshold = 0.0
ob_camera.location = (7.481, -6.508, 5.344)
ob_camera.rotation_euler = (1.109, 0.0, 0.8149)
ob_camera.lock_rotations_4d = False
ob_camera.empty_display_type = 'ARROWS'
ob_camera.color = (0.0, 0.0, 0.0, 0.0)
ob_camera.hide_viewport = True
ob_camera.display_type = 'WIRE'
ob_camera.lineart.crease_threshold = 0.0

# ---- collection membership
col_collection_1.objects.link(ob_cube)
col_collection_1.objects.link(ob_lamp)
col_collection_1.objects.link(ob_camera)

# ---- scene / render settings (as saved in the file)
scene.camera = ob_camera
scene.frame_start = 1; scene.frame_end = 250; scene.frame_set(1)
scene.render.engine = 'CYCLES'
scene.render.resolution_percentage = 50
scene.render.dither_intensity = 0.0
scene.cycles.use_denoising = False
scene.cycles.samples = 128
scene.cycles.sampling_pattern = 'TABULATED_SOBOL'
scene.cycles.use_adaptive_sampling = False
scene.cycles.use_light_tree = False
scene.cycles.blur_glossy = 0.0
scene.cycles.sample_clamp_indirect = 0.0
scene.view_settings.view_transform = 'Standard'
bpy.context.view_layer.update()
